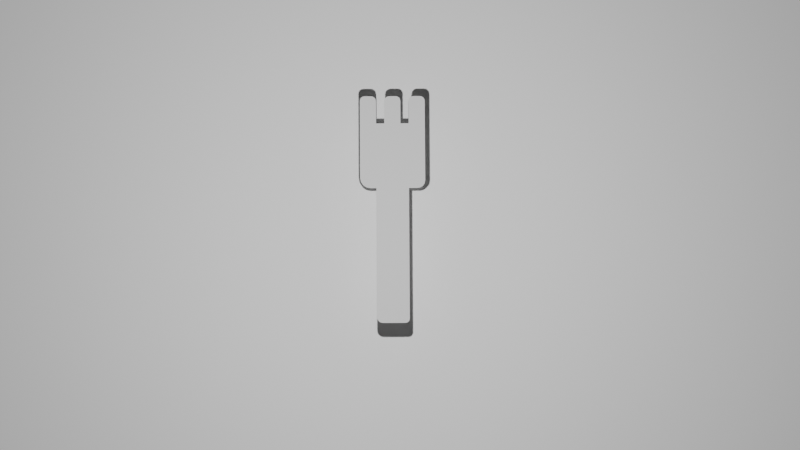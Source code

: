 # Source: spoon.blend  (saved by Blender 2.80.75; exported with 4.5.12 LTS)
import bpy
from mathutils import Matrix  # noqa: F401  (used for matrix-valued properties, if any)

bpy.ops.wm.read_factory_settings(use_empty=True)
scene = bpy.context.scene
scene.name = 'Scene'

# ---- collections
col_collection = bpy.data.collections.new('Collection'); scene.collection.children.link(col_collection)

# ---- materials (node trees are filled in below, after node groups)
mat_material = bpy.data.materials.new('Material')
mat_material.alpha_threshold = 0.0
mat_material.line_color = (0.0, 0.0, 0.0, 1.0)
mat_material_001 = bpy.data.materials.new('Material.001')

# ---- material node trees
mat_material.use_nodes = True; mat_material.node_tree.nodes.clear()
_N = mat_material.node_tree.nodes; _L = mat_material.node_tree.links
n0 = _N.new('ShaderNodeOutputMaterial'); n0.name = 'Material Output'; n0.location = (300, 300)
n1 = _N.new('ShaderNodeBsdfToon'); n1.name = 'Toon BSDF'; n1.location = (10, 300)
n1.inputs[0].default_value = (0.5382, 0.5382, 0.5382, 1.0)
_L.new(n1.outputs[0], n0.inputs[0])
n0.is_active_output = True
mat_material_001.use_nodes = True; mat_material_001.node_tree.nodes.clear()
_N = mat_material_001.node_tree.nodes; _L = mat_material_001.node_tree.links
n0 = _N.new('ShaderNodeOutputMaterial'); n0.name = 'Material Output'; n0.location = (300, 300)
n1 = _N.new('ShaderNodeBsdfToon'); n1.name = 'Toon BSDF'; n1.location = (10, 300)
_L.new(n1.outputs[0], n0.inputs[0])
n0.is_active_output = True

# ---- world
world_world = bpy.data.worlds.new('World'); scene.world = world_world
world_world.use_nodes = True; world_world.node_tree.nodes.clear()
_N = world_world.node_tree.nodes; _L = world_world.node_tree.links
n0 = _N.new('ShaderNodeOutputWorld'); n0.name = 'World Output'; n0.location = (300, 300)
n1 = _N.new('ShaderNodeBackground'); n1.name = 'Background'; n1.location = (10, 300)
n1.inputs[0].default_value = (0.05088, 0.05088, 0.05088, 1.0)
_L.new(n1.outputs[0], n0.inputs[0])
n0.is_active_output = True
world_world.color = (0.05088, 0.05088, 0.05088)
world_world.use_sun_shadow = False
world_world.sun_shadow_jitter_overblur = 0.0

# ---- cameras
cam_camera = bpy.data.cameras.new('Camera')
cam_camera.clip_end = 100.0
cam_camera.ortho_scale = 7.314

# ---- lights
light_light = bpy.data.lights.new('Light', 'POINT')
light_light.transmission_factor = 0.0
light_light.energy = 5000.0
light_light.shadow_soft_size = 0.1
light_light.shadow_maximum_resolution = 0.006
light_light.use_absolute_resolution = True

# ---- meshes
me_cube = bpy.data.meshes.new('Cube')
me_cube.from_pydata([(1.0, 1.0, 1.0), (1.0, -1.0, 1.0), (-1.0, 1.0, 1.0), (-1.0, -1.0, 1.0), (0.0, -1.0, 1.0), (1.0, 0.0, 1.0), (-1.0, 0.0, 1.0), (0.0, 1.0, 1.0), (0.5, -0.5, -1.0), (-0.5, -1.0, 1.0), (1.0, -0.5, 1.0), (-1.0, 0.5, 1.0), (0.5, 1.0, 1.0), (0.5, -1.0, 1.0), (1.0, 0.5, 1.0), (-1.0, -0.5, 1.0), (-0.5, 1.0, 1.0), (0.0, -0.5, 1.0), (0.0, 0.5, 1.0), (-0.5, -0.5, -1.0), (-0.5, 0.5, -1.0), (-0.5, 0.5, 1.0), (0.5, 0.5, 1.0), (0.5, -0.5, 1.0), (-0.5, -0.5, 1.0), (-0.75, -1.0, 1.0), (1.0, -0.75, 1.0), (-1.0, 0.75, 1.0), (0.75, 1.0, 1.0), (0.25, -1.0, 1.0), (1.0, 0.25, 1.0), (-1.0, -0.25, 1.0), (-0.25, 1.0, 1.0), (0.0, 0.25, 1.0), (0.5, 0.5, -1.0), (-0.25, -1.0, 1.0), (1.0, -0.25, 1.0), (-1.0, 0.25, 1.0), (0.25, 1.0, 1.0), (0.75, -1.0, 1.0), (1.0, 0.75, 1.0), (-1.0, -0.75, 1.0), (-0.75, 1.0, 1.0), (0.0, -0.25, 1.0), (-1.0, 0.5, -1.0), (-0.5, 0.25, 1.0), (-0.25, 0.5, 1.0), (-0.75, 0.5, 1.0), (0.5, 0.25, 1.0), (1.0, -0.5, -1.0), (0.75, 0.5, 1.0), (0.25, 0.5, 1.0), (1.0, 0.0, 1.844), (0.5, -0.25, 1.0), (0.75, -0.5, 1.0), (0.25, -0.5, 1.0), (-0.5, -0.25, 1.0), (-0.25, -0.5, 1.0), (-0.75, -0.5, 1.0), (-0.75, -0.25, 1.0), (-0.25, -0.25, 1.0), (0.25, -0.25, 1.0), (0.75, -0.25, 1.0), (0.0, -0.5, -1.0), (0.0, 0.5, -1.0), (0.75, 0.25, 1.0), (1.0, 0.5, -1.0), (-0.25, 0.25, 1.0), (-0.75, 0.25, 1.0), (0.25, 0.25, 1.0), (-1.0, 0.75, 1.844), (-0.75, -1.0, 1.0), (-1.0, -1.0, 1.0), (1.0, -0.75, 1.0), (1.0, -1.0, 1.0), (0.25, -1.0, 1.0), (0.0, -1.0, 1.0), (-0.25, -1.0, 1.0), (-0.5, -1.0, 1.0), (0.75, -1.0, 1.0), (0.5, -1.0, 1.0), (-1.0, -0.75, 1.0), (-1.0, -0.5, 1.0), (-1.0, -0.5, -1.0), (0.75, -0.5, 1.0), (1.0, -0.5, 1.0), (0.25, -0.5, 1.0), (0.5, -0.5, 1.0), (-0.25, -0.5, 1.0), (0.0, -0.5, 1.0), (-0.75, -0.5, 1.0), (-0.5, -0.5, 1.0), (1.0, 0.0, -1.0), (-1.0, 0.0, -1.0), (-1.0, 0.0, 1.844), (0.0, 0.0, 1.844), (0.75, 0.0, 1.844), (-0.25, 0.0, 1.844), (1.0, 0.75, 1.844), (0.0, 0.75, 1.844), (0.25, 0.0, 1.844), (0.5, 0.0, 1.844), (-0.75, 0.0, 1.844), (-0.5, 0.0, 1.844), (-0.5, 0.75, 1.844), (0.5, 0.75, 1.844), (0.25, 0.75, 1.844), (0.75, 0.75, 1.844), (-0.75, 0.75, 1.844), (-0.25, 0.75, 1.844), (1.0, -0.75, 1.844), (0.0, -0.75, 1.844), (-1.0, -0.75, 1.844), (0.5, -0.75, 1.844), (-0.5, -0.75, 1.844), (-0.25, -0.75, 1.844), (0.75, -0.75, 1.844), (0.25, -0.75, 1.844), (-0.75, -0.75, 1.844), (0.0, 0.0, -5.12), (1.0, 0.0, -5.12), (-1.0, 0.0, -5.12), (-0.5, 0.0, -5.12), (0.5, 0.0, -5.12), (1.0, 1.0, 1.695), (1.0, 0.8511, 1.844), (1.0, 0.9887, 1.752), (1.0, 0.9564, 1.8), (1.0, 0.9081, 1.833), (0.75, 1.0, 1.695), (0.75, 0.8511, 1.844), (0.75, 0.9887, 1.752), (0.75, 0.9564, 1.8), (0.75, 0.9081, 1.833), (-1.0, 0.8511, 1.844), (-1.0, 1.0, 1.695), (-1.0, 0.9081, 1.833), (-1.0, 0.9564, 1.8), (-1.0, 0.9887, 1.752), (-0.25, 1.0, 1.695), (-0.25, 0.8511, 1.844), (-0.25, 0.9887, 1.752), (-0.25, 0.9564, 1.8), (-0.25, 0.9081, 1.833), (0.0, 0.8511, 1.844), (0.0, 1.0, 1.695), (0.0, 0.9081, 1.833), (0.0, 0.9564, 1.8), (0.0, 0.9887, 1.752), (0.25, 1.0, 1.695), (0.25, 0.8511, 1.844), (0.25, 0.9887, 1.752), (0.25, 0.9564, 1.8), (0.25, 0.9081, 1.833), (0.5, 0.8511, 1.844), (0.5, 1.0, 1.695), (0.5, 0.9081, 1.833), (0.5, 0.9564, 1.8), (0.5, 0.9887, 1.752), (-0.75, 1.0, 1.695), (-0.75, 0.8511, 1.844), (-0.75, 0.9887, 1.752), (-0.75, 0.9564, 1.8), (-0.75, 0.9081, 1.833), (-0.5, 0.8511, 1.844), (-0.5, 1.0, 1.695), (-0.5, 0.9081, 1.833), (-0.5, 0.9564, 1.8), (-0.5, 0.9887, 1.752), (1.0, 0.6422, 1.844), (1.0, 0.5, 1.702), (1.0, 0.5878, 1.833), (1.0, 0.5417, 1.802), (1.0, 0.5108, 1.756), (0.0, 0.5, 1.702), (0.0, 0.6422, 1.844), (0.0, 0.5108, 1.756), (0.0, 0.5417, 1.802), (0.0, 0.5878, 1.833), (-0.5, 0.5, 1.702), (-0.5, 0.6422, 1.844), (-0.5, 0.5108, 1.756), (-0.5, 0.5417, 1.802), (-0.5, 0.5878, 1.833), (-0.25, 0.6422, 1.844), (-0.25, 0.5, 1.702), (-0.25, 0.5878, 1.833), (-0.25, 0.5417, 1.802), (-0.25, 0.5108, 1.756), (-0.75, 0.6422, 1.844), (-0.75, 0.5, 1.702), (-0.75, 0.5878, 1.833), (-0.75, 0.5417, 1.802), (-0.75, 0.5108, 1.756), (0.5, 0.5, 1.702), (0.5, 0.6422, 1.844), (0.5, 0.5108, 1.756), (0.5, 0.5417, 1.802), (0.5, 0.5878, 1.833), (0.75, 0.6422, 1.844), (0.75, 0.5, 1.702), (0.75, 0.5878, 1.833), (0.75, 0.5417, 1.802), (0.75, 0.5108, 1.756), (0.25, 0.6422, 1.844), (0.25, 0.5, 1.702), (0.25, 0.5878, 1.833), (0.25, 0.5417, 1.802), (0.25, 0.5108, 1.756), (-1.0, 0.5, 1.702), (-1.0, 0.6422, 1.844), (-1.0, 0.5108, 1.756), (-1.0, 0.5417, 1.802), (-1.0, 0.5878, 1.833), (1.0, 0.25, 1.702), (1.0, 0.1079, 1.844), (1.0, 0.2392, 1.756), (1.0, 0.2084, 1.802), (1.0, 0.1623, 1.833), (0.0, 0.1079, 1.844), (0.0, 0.25, 1.702), (0.0, 0.1623, 1.833), (0.0, 0.2084, 1.802), (0.0, 0.2392, 1.756), (-0.5, 0.25, 1.702), (-0.5, 0.1079, 1.844), (-0.5, 0.2392, 1.756), (-0.5, 0.2084, 1.802), (-0.5, 0.1623, 1.833), (0.5, 0.25, 1.702), (0.5, 0.1079, 1.844), (0.5, 0.2392, 1.756), (0.5, 0.2084, 1.802), (0.5, 0.1623, 1.833), (-1.0, 0.1079, 1.844), (-1.0, 0.25, 1.702), (-1.0, 0.1623, 1.833), (-1.0, 0.2084, 1.802), (-1.0, 0.2392, 1.756), (0.75, 0.25, 1.702), (0.75, 0.1079, 1.844), (0.75, 0.2392, 1.756), (0.75, 0.2084, 1.802), (0.75, 0.1623, 1.833), (-0.25, 0.25, 1.702), (-0.25, 0.1079, 1.844), (-0.25, 0.2392, 1.756), (-0.25, 0.2084, 1.802), (-0.25, 0.1623, 1.833), (-0.75, 0.25, 1.702), (-0.75, 0.1079, 1.844), (-0.75, 0.2392, 1.756), (-0.75, 0.2084, 1.802), (-0.75, 0.1623, 1.833), (0.25, 0.25, 1.702), (0.25, 0.1079, 1.844), (0.25, 0.2392, 1.756), (0.25, 0.2084, 1.802), (0.25, 0.1623, 1.833), (-1.0, -0.25, 1.691), (-1.0, -0.0971, 1.844), (-1.0, -0.2384, 1.749), (-1.0, -0.2052, 1.799), (-1.0, -0.1556, 1.832), (1.0, -0.0971, 1.844), (1.0, -0.25, 1.691), (1.0, -0.1556, 1.832), (1.0, -0.2052, 1.799), (1.0, -0.2384, 1.749), (0.0, -0.25, 1.691), (0.0, -0.0971, 1.844), (0.0, -0.2384, 1.749), (0.0, -0.2052, 1.799), (0.0, -0.1556, 1.832), (0.5, -0.25, 1.691), (0.5, -0.0971, 1.844), (0.5, -0.2384, 1.749), (0.5, -0.2052, 1.799), (0.5, -0.1556, 1.832), (-0.5, -0.25, 1.691), (-0.5, -0.0971, 1.844), (-0.5, -0.2384, 1.749), (-0.5, -0.2052, 1.799), (-0.5, -0.1556, 1.832), (-0.75, -0.0971, 1.844), (-0.75, -0.25, 1.691), (-0.75, -0.1556, 1.832), (-0.75, -0.2052, 1.799), (-0.75, -0.2384, 1.749), (-0.25, -0.0971, 1.844), (-0.25, -0.25, 1.691), (-0.25, -0.1556, 1.832), (-0.25, -0.2052, 1.799), (-0.25, -0.2384, 1.749), (0.25, -0.0971, 1.844), (0.25, -0.25, 1.691), (0.25, -0.1556, 1.832), (0.25, -0.2052, 1.799), (0.25, -0.2384, 1.749), (0.75, -0.0971, 1.844), (0.75, -0.25, 1.691), (0.75, -0.1556, 1.832), (0.75, -0.2052, 1.799), (0.75, -0.2384, 1.749), (-1.0, -0.6545, 1.844), (-1.0, -0.5, 1.689), (-1.0, -0.5954, 1.832), (-1.0, -0.5452, 1.799), (-1.0, -0.5118, 1.749), (0.75, -0.5, 1.689), (0.75, -0.6545, 1.844), (0.75, -0.5118, 1.749), (0.75, -0.5452, 1.799), (0.75, -0.5954, 1.832), (1.0, -0.5, 1.689), (1.0, -0.6545, 1.844), (1.0, -0.5118, 1.749), (1.0, -0.5452, 1.799), (1.0, -0.5954, 1.832), (0.25, -0.5, 1.689), (0.25, -0.6545, 1.844), (0.25, -0.5118, 1.749), (0.25, -0.5452, 1.799), (0.25, -0.5954, 1.832), (0.5, -0.6545, 1.844), (0.5, -0.5, 1.689), (0.5, -0.5954, 1.832), (0.5, -0.5452, 1.799), (0.5, -0.5118, 1.749), (-0.25, -0.5, 1.689), (-0.25, -0.6545, 1.844), (-0.25, -0.5118, 1.749), (-0.25, -0.5452, 1.799), (-0.25, -0.5954, 1.832), (0.0, -0.6545, 1.844), (0.0, -0.5, 1.689), (0.0, -0.5954, 1.832), (0.0, -0.5452, 1.799), (0.0, -0.5118, 1.749), (-0.75, -0.5, 1.689), (-0.75, -0.6545, 1.844), (-0.75, -0.5118, 1.749), (-0.75, -0.5452, 1.799), (-0.75, -0.5954, 1.832), (-0.5, -0.6545, 1.844), (-0.5, -0.5, 1.689), (-0.5, -0.5954, 1.832), (-0.5, -0.5452, 1.799), (-0.5, -0.5118, 1.749), (-0.75, -1.0, 1.707), (-0.75, -0.8629, 1.844), (-0.75, -0.9896, 1.759), (-0.75, -0.9599, 1.804), (-0.75, -0.9154, 1.833), (-1.0, -1.0, 1.707), (-1.0, -0.8629, 1.844), (-1.0, -0.9896, 1.759), (-1.0, -0.9599, 1.804), (-1.0, -0.9154, 1.833), (1.0, -0.8629, 1.844), (1.0, -1.0, 1.707), (1.0, -0.9154, 1.833), (1.0, -0.9599, 1.804), (1.0, -0.9896, 1.759), (0.25, -1.0, 1.707), (0.25, -0.8629, 1.844), (0.25, -0.9896, 1.759), (0.25, -0.9599, 1.804), (0.25, -0.9154, 1.833), (0.0, -0.8629, 1.844), (0.0, -1.0, 1.707), (0.0, -0.9154, 1.833), (0.0, -0.9599, 1.804), (0.0, -0.9896, 1.759), (-0.25, -1.0, 1.707), (-0.25, -0.8629, 1.844), (-0.25, -0.9896, 1.759), (-0.25, -0.9599, 1.804), (-0.25, -0.9154, 1.833), (-0.5, -0.8629, 1.844), (-0.5, -1.0, 1.707), (-0.5, -0.9154, 1.833), (-0.5, -0.9599, 1.804), (-0.5, -0.9896, 1.759), (0.75, -1.0, 1.707), (0.75, -0.8629, 1.844), (0.75, -0.9896, 1.759), (0.75, -0.9599, 1.804), (0.75, -0.9154, 1.833), (0.5, -0.8629, 1.844), (0.5, -1.0, 1.707), (0.5, -0.9154, 1.833), (0.5, -0.9599, 1.804), (0.5, -0.9896, 1.759), (1.0, 0.7623, -1.0), (1.0, 1.0, -0.7623), (1.0, 0.8533, -0.9819), (1.0, 0.9304, -0.9304), (1.0, 0.9819, -0.8533), (-1.0, 1.0, -0.7623), (-1.0, 0.7623, -1.0), (-1.0, 0.9819, -0.8533), (-1.0, 0.9304, -0.9304), (-1.0, 0.8533, -0.9819), (0.5, 1.0, -0.7623), (0.5, 0.7623, -1.0), (0.5, 0.9819, -0.8533), (0.5, 0.9304, -0.9304), (0.5, 0.8533, -0.9819), (-0.5, 1.0, -0.7623), (-0.5, 0.7623, -1.0), (-0.5, 0.9819, -0.8533), (-0.5, 0.9304, -0.9304), (-0.5, 0.8533, -0.9819), (0.0, 0.7623, -1.0), (0.0, 1.0, -0.7623), (0.0, 0.8533, -0.9819), (0.0, 0.9304, -0.9304), (0.0, 0.9819, -0.8533), (1.0, -1.0, -0.677), (1.0, -0.677, -1.0), (1.0, -0.9754, -0.8006), (1.0, -0.9054, -0.9054), (1.0, -0.8006, -0.9754), (-1.0, -0.677, -1.0), (-1.0, -1.0, -0.677), (-1.0, -0.8006, -0.9754), (-1.0, -0.9054, -0.9054), (-1.0, -0.9754, -0.8006), (-0.5, -1.0, -0.677), (-0.5, -0.677, -1.0), (-0.5, -0.9754, -0.8006), (-0.5, -0.9054, -0.9054), (-0.5, -0.8006, -0.9754), (0.5, -1.0, -0.677), (0.5, -0.677, -1.0), (0.5, -0.9754, -0.8006), (0.5, -0.9054, -0.9054), (0.5, -0.8006, -0.9754), (0.0, -1.0, -0.677), (0.0, -0.677, -1.0), (0.0, -0.9754, -0.8006), (0.0, -0.9054, -0.9054), (0.0, -0.8006, -0.9754), (0.0, 0.3684, -5.12), (0.0, 0.5, -4.989), (0.0, 0.4188, -5.11), (0.0, 0.4615, -5.082), (0.0, 0.49, -5.039), (-1.0, 0.5, -4.989), (-1.0, 0.3684, -5.12), (-1.0, 0.49, -5.039), (-1.0, 0.4615, -5.082), (-1.0, 0.4188, -5.11), (1.0, 0.3684, -5.12), (1.0, 0.5, -4.989), (1.0, 0.4188, -5.11), (1.0, 0.4615, -5.082), (1.0, 0.49, -5.039), (0.5, 0.5, -4.989), (0.5, 0.3684, -5.12), (0.5, 0.49, -5.039), (0.5, 0.4615, -5.082), (0.5, 0.4188, -5.11), (-0.5, 0.5, -4.989), (-0.5, 0.3684, -5.12), (-0.5, 0.49, -5.039), (-0.5, 0.4615, -5.082), (-0.5, 0.4188, -5.11), (1.0, -0.5, -4.935), (1.0, -0.3143, -5.12), (1.0, -0.4859, -5.006), (1.0, -0.4456, -5.066), (1.0, -0.3853, -5.106), (-1.0, -0.3143, -5.12), (-1.0, -0.5, -4.935), (-1.0, -0.3853, -5.106), (-1.0, -0.4456, -5.066), (-1.0, -0.4859, -5.006), (0.0, -0.3143, -5.12), (0.0, -0.5, -4.935), (0.0, -0.3853, -5.106), (0.0, -0.4456, -5.066), (0.0, -0.4859, -5.006), (-0.5, -0.3143, -5.12), (-0.5, -0.5, -4.935), (-0.5, -0.3853, -5.106), (-0.5, -0.4456, -5.066), (-0.5, -0.4859, -5.006), (0.5, -0.3143, -5.12), (0.5, -0.5, -4.935), (0.5, -0.3853, -5.106), (0.5, -0.4456, -5.066), (0.5, -0.4859, -5.006)], [], [(15, 41, 81, 82), (8, 49, 420, 435), (414, 405, 34, 64), (83, 19, 430, 424), (405, 394, 66, 34), (419, 1, 39, 13, 29, 4, 35, 9, 25, 3, 425, 429, 439, 434), (25, 9, 78, 71), (86, 89, 335, 319), (52, 96, 299, 264), (81, 72, 354, 356, 357, 358, 355, 112), (106, 99, 175, 204), (245, 225, 103, 97), (344, 340, 118, 114), (330, 344, 114, 115), (24, 58, 90, 91), (62, 53, 23, 54), (61, 43, 17, 55), (13, 39, 79, 80), (60, 56, 24, 57), (59, 31, 15, 58), (56, 59, 58, 24), (225, 250, 102, 103), (320, 334, 111, 117), (43, 60, 57, 17), (255, 219, 95, 100), (310, 324, 113, 116), (17, 57, 88, 89), (55, 17, 89, 86), (35, 4, 76, 77), (53, 61, 55, 23), (38, 7, 145, 149), (101, 100, 294, 275), (36, 62, 54, 10), (36, 5, 52, 264, 266, 267, 268, 265), (340, 304, 112, 118), (54, 23, 87, 84), (29, 13, 80, 75), (1, 26, 73, 74), (164, 160, 108, 104), (99, 109, 184, 175), (116, 113, 389, 385), (105, 106, 204, 195), (115, 114, 379, 375), (98, 107, 199, 169), (130, 154, 105, 107), (14, 50, 65, 30), (50, 22, 48, 65), (95, 97, 289, 270), (96, 101, 275, 299), (113, 117, 365, 389), (154, 150, 106, 105), (108, 70, 210, 189), (110, 116, 385, 359), (18, 46, 67, 33), (46, 21, 45, 67), (104, 108, 189, 180), (21, 47, 68, 45), (47, 11, 37, 68), (114, 118, 350, 379), (22, 51, 69, 48), (51, 18, 33, 69), (41, 3, 72, 81), (23, 55, 86, 87), (3, 25, 71, 72), (58, 15, 82, 90), (9, 35, 77, 78), (10, 54, 84, 85), (82, 81, 112, 304, 306, 307, 308, 305), (89, 88, 329, 335), (230, 255, 100, 101), (69, 33, 220, 254), (87, 86, 319, 325), (103, 102, 284, 280), (85, 84, 309, 314), (100, 95, 270, 294), (140, 164, 104, 109), (160, 134, 70, 108), (102, 94, 260, 284), (79, 74, 360, 384), (215, 240, 96, 52), (107, 105, 195, 199), (74, 73, 110, 359, 361, 362, 363, 360), (125, 130, 107, 98), (57, 24, 91, 88), (26, 10, 85, 73), (4, 29, 75, 76), (39, 1, 74, 79), (219, 245, 97, 95), (68, 37, 235, 249), (48, 69, 254, 229), (21, 46, 185, 179), (51, 22, 194, 205), (65, 48, 229, 239), (22, 50, 200, 194), (47, 21, 179, 190), (62, 36, 265, 300), (61, 53, 274, 295), (56, 60, 290, 279), (59, 56, 279, 285), (43, 61, 295, 269), (60, 43, 269, 290), (53, 62, 300, 274), (27, 11, 209, 211, 212, 213, 210, 70), (16, 42, 159, 165), (12, 38, 149, 155), (18, 51, 205, 174), (28, 12, 155, 129), (2, 27, 70, 134, 136, 137, 138, 135), (30, 65, 239, 214), (11, 47, 190, 209), (7, 32, 139, 145), (46, 18, 174, 185), (32, 16, 165, 139), (144, 140, 109, 99), (67, 45, 224, 244), (45, 68, 249, 224), (37, 6, 94, 234, 236, 237, 238, 235), (71, 78, 380, 349), (77, 76, 370, 374), (80, 79, 384, 390), (78, 77, 374, 380), (91, 90, 339, 345), (334, 330, 115, 111), (75, 80, 390, 364), (73, 85, 314, 316, 317, 318, 315, 110), (315, 310, 116, 110), (117, 111, 369, 365), (88, 91, 345, 329), (324, 320, 117, 113), (118, 112, 355, 350), (84, 87, 325, 309), (109, 104, 180, 184), (42, 2, 135, 159), (250, 234, 94, 102), (76, 75, 364, 370), (40, 0, 124, 126, 127, 128, 125, 98), (150, 144, 99, 106), (240, 230, 101, 96), (97, 103, 280, 289), (111, 115, 375, 369), (14, 40, 98, 169, 171, 172, 173, 170), (33, 67, 244, 220), (6, 31, 259, 261, 262, 263, 260, 94), (63, 8, 435, 440), (83, 93, 121, 474, 476, 477, 478, 475), (460, 454, 120, 123), (119, 123, 489, 479), (410, 414, 64, 20), (400, 410, 20, 44), (63, 19, 485, 480), (19, 63, 440, 430), (424, 426, 427, 428, 425, 3, 41, 15, 31, 6, 37, 11, 27, 2, 399, 401, 402, 403, 400, 44, 93, 83), (93, 44, 449, 451, 452, 453, 450, 121), (8, 63, 480, 490), (123, 120, 470, 489), (66, 92, 120, 454, 456, 457, 458, 455), (444, 460, 123, 119), (20, 64, 445, 464), (44, 20, 464, 449), (19, 83, 475, 485), (122, 119, 479, 484), (49, 8, 490, 469), (450, 465, 122, 121), (121, 122, 484, 474), (465, 444, 119, 122), (34, 66, 455, 459), (130, 125, 128, 133), (133, 128, 127, 132), (132, 127, 126, 131), (131, 126, 124, 129), (140, 144, 146, 143), (143, 146, 147, 142), (142, 147, 148, 141), (141, 148, 145, 139), (150, 154, 156, 153), (153, 156, 157, 152), (152, 157, 158, 151), (151, 158, 155, 149), (160, 164, 166, 163), (163, 166, 167, 162), (162, 167, 168, 161), (161, 168, 165, 159), (154, 130, 133, 156), (156, 133, 132, 157), (157, 132, 131, 158), (158, 131, 129, 155), (164, 140, 143, 166), (166, 143, 142, 167), (167, 142, 141, 168), (168, 141, 139, 165), (144, 150, 153, 146), (146, 153, 152, 147), (147, 152, 151, 148), (148, 151, 149, 145), (134, 160, 163, 136), (136, 163, 162, 137), (137, 162, 161, 138), (138, 161, 159, 135), (0, 28, 129, 124), (185, 174, 176, 188), (188, 176, 177, 187), (187, 177, 178, 186), (186, 178, 175, 184), (190, 179, 181, 193), (193, 181, 182, 192), (192, 182, 183, 191), (191, 183, 180, 189), (200, 170, 173, 203), (203, 173, 172, 202), (202, 172, 171, 201), (201, 171, 169, 199), (205, 194, 196, 208), (208, 196, 197, 207), (207, 197, 198, 206), (206, 198, 195, 204), (179, 185, 188, 181), (181, 188, 187, 182), (182, 187, 186, 183), (183, 186, 184, 180), (209, 190, 193, 211), (211, 193, 192, 212), (212, 192, 191, 213), (213, 191, 189, 210), (194, 200, 203, 196), (196, 203, 202, 197), (197, 202, 201, 198), (198, 201, 199, 195), (174, 205, 208, 176), (176, 208, 207, 177), (177, 207, 206, 178), (178, 206, 204, 175), (50, 14, 170, 200), (240, 215, 218, 243), (243, 218, 217, 242), (242, 217, 216, 241), (241, 216, 214, 239), (230, 240, 243, 233), (233, 243, 242, 232), (232, 242, 241, 231), (231, 241, 239, 229), (245, 219, 221, 248), (248, 221, 222, 247), (247, 222, 223, 246), (246, 223, 220, 244), (225, 245, 248, 228), (228, 248, 247, 227), (227, 247, 246, 226), (226, 246, 244, 224), (250, 225, 228, 253), (253, 228, 227, 252), (252, 227, 226, 251), (251, 226, 224, 249), (234, 250, 253, 236), (236, 253, 252, 237), (237, 252, 251, 238), (238, 251, 249, 235), (255, 230, 233, 258), (258, 233, 232, 257), (257, 232, 231, 256), (256, 231, 229, 254), (219, 255, 258, 221), (221, 258, 257, 222), (222, 257, 256, 223), (223, 256, 254, 220), (5, 30, 214, 216, 217, 218, 215, 52), (285, 279, 281, 288), (288, 281, 282, 287), (287, 282, 283, 286), (286, 283, 280, 284), (259, 285, 288, 261), (261, 288, 287, 262), (262, 287, 286, 263), (263, 286, 284, 260), (290, 269, 271, 293), (293, 271, 272, 292), (292, 272, 273, 291), (291, 273, 270, 289), (279, 290, 293, 281), (281, 293, 292, 282), (282, 292, 291, 283), (283, 291, 289, 280), (295, 274, 276, 298), (298, 276, 277, 297), (297, 277, 278, 296), (296, 278, 275, 294), (269, 295, 298, 271), (271, 298, 297, 272), (272, 297, 296, 273), (273, 296, 294, 270), (300, 265, 268, 303), (303, 268, 267, 302), (302, 267, 266, 301), (301, 266, 264, 299), (274, 300, 303, 276), (276, 303, 302, 277), (277, 302, 301, 278), (278, 301, 299, 275), (31, 59, 285, 259), (310, 315, 318, 313), (313, 318, 317, 312), (312, 317, 316, 311), (311, 316, 314, 309), (320, 324, 326, 323), (323, 326, 327, 322), (322, 327, 328, 321), (321, 328, 325, 319), (330, 334, 336, 333), (333, 336, 337, 332), (332, 337, 338, 331), (331, 338, 335, 329), (340, 344, 346, 343), (343, 346, 347, 342), (342, 347, 348, 341), (341, 348, 345, 339), (324, 310, 313, 326), (326, 313, 312, 327), (327, 312, 311, 328), (328, 311, 309, 325), (334, 320, 323, 336), (336, 323, 322, 337), (337, 322, 321, 338), (338, 321, 319, 335), (344, 330, 333, 346), (346, 333, 332, 347), (347, 332, 331, 348), (348, 331, 329, 345), (304, 340, 343, 306), (306, 343, 342, 307), (307, 342, 341, 308), (308, 341, 339, 305), (90, 82, 305, 339), (350, 355, 358, 353), (353, 358, 357, 352), (352, 357, 356, 351), (351, 356, 354, 349), (365, 369, 371, 368), (368, 371, 372, 367), (367, 372, 373, 366), (366, 373, 370, 364), (375, 379, 381, 378), (378, 381, 382, 377), (377, 382, 383, 376), (376, 383, 380, 374), (385, 389, 391, 388), (388, 391, 392, 387), (387, 392, 393, 386), (386, 393, 390, 384), (379, 350, 353, 381), (381, 353, 352, 382), (382, 352, 351, 383), (383, 351, 349, 380), (389, 365, 368, 391), (391, 368, 367, 392), (392, 367, 366, 393), (393, 366, 364, 390), (369, 375, 378, 371), (371, 378, 377, 372), (372, 377, 376, 373), (373, 376, 374, 370), (359, 385, 388, 361), (361, 388, 387, 362), (362, 387, 386, 363), (363, 386, 384, 360), (72, 71, 349, 354), (410, 400, 403, 413), (413, 403, 402, 412), (412, 402, 401, 411), (411, 401, 399, 409), (405, 414, 416, 408), (408, 416, 417, 407), (407, 417, 418, 406), (406, 418, 415, 404), (414, 410, 413, 416), (416, 413, 412, 417), (417, 412, 411, 418), (418, 411, 409, 415), (394, 405, 408, 396), (396, 408, 407, 397), (397, 407, 406, 398), (398, 406, 404, 395), (399, 2, 42, 16, 32, 7, 38, 12, 28, 0, 395, 404, 415, 409), (435, 420, 423, 438), (438, 423, 422, 437), (437, 422, 421, 436), (436, 421, 419, 434), (430, 440, 443, 433), (433, 443, 442, 432), (432, 442, 441, 431), (431, 441, 439, 429), (440, 435, 438, 443), (443, 438, 437, 442), (442, 437, 436, 441), (441, 436, 434, 439), (424, 430, 433, 426), (426, 433, 432, 427), (427, 432, 431, 428), (428, 431, 429, 425), (394, 396, 397, 398, 395, 0, 40, 14, 30, 5, 36, 10, 26, 1, 419, 421, 422, 423, 420, 49, 92, 66), (460, 444, 446, 463), (463, 446, 447, 462), (462, 447, 448, 461), (461, 448, 445, 459), (454, 460, 463, 456), (456, 463, 462, 457), (457, 462, 461, 458), (458, 461, 459, 455), (465, 450, 453, 468), (468, 453, 452, 467), (467, 452, 451, 466), (466, 451, 449, 464), (444, 465, 468, 446), (446, 468, 467, 447), (447, 467, 466, 448), (448, 466, 464, 445), (64, 34, 459, 445), (485, 475, 478, 488), (488, 478, 477, 487), (487, 477, 476, 486), (486, 476, 474, 484), (480, 485, 488, 483), (483, 488, 487, 482), (482, 487, 486, 481), (481, 486, 484, 479), (490, 480, 483, 493), (493, 483, 482, 492), (492, 482, 481, 491), (491, 481, 479, 489), (469, 490, 493, 471), (471, 493, 492, 472), (472, 492, 491, 473), (473, 491, 489, 470), (92, 49, 469, 471, 472, 473, 470, 120)])
_uv = me_cube.uv_layers.new(name='UVMap')
_uv.uv.foreach_set('vector', [0.625, 0.5625, 0.625, 0.5312, 0.625, 0.5312, 0.625, 0.5625, 0.5625, 0.9375, 0.625, 0.9375, 0.625, 0.9596, 0.5625, 0.9596, 0.5, 0.7797, 0.5625, 0.7797, 0.5625, 0.8125, 0.5, 0.8125, 0.375, 0.9375, 0.4375, 0.9375, 0.4375, 0.9596, 0.375, 0.9596, 0.5625, 0.7797, 0.625, 0.7797, 0.625, 0.8125, 0.5625, 0.8125, 0.4154, 0.25, 0.625, 0.25, 0.625, 0.2812, 0.625, 0.3125, 0.625, 0.3438, 0.625, 0.375, 0.625, 0.4062, 0.625, 0.4375, 0.625, 0.4688, 0.625, 0.5, 0.4154, 0.5, 0.4154, 0.4375, 0.4154, 0.375, 0.4154, 0.3125, 0.625, 0.4688, 0.625, 0.4375, 0.625, 0.4375, 0.625, 0.4688, 0.4688, 0.1875, 0.5, 0.1875, 0.5, 0.1875, 0.4688, 0.1875, 0.375, 0.125, 0.4062, 0.125, 0.4062, 0.1371, 0.375, 0.1371, 0.625, 0.5312, 0.625, 0.5, 0.625, 0.5, 0.625, 0.5013, 0.625, 0.505, 0.625, 0.5106, 0.625, 0.5171, 0.625, 0.5312, 0.4688, 0.03125, 0.5, 0.03125, 0.5, 0.04472, 0.4688, 0.04472, 0.5312, 0.1115, 0.5625, 0.1115, 0.5625, 0.125, 0.5312, 0.125, 0.5625, 0.2068, 0.5938, 0.2068, 0.5938, 0.2188, 0.5625, 0.2188, 0.5312, 0.2068, 0.5625, 0.2068, 0.5625, 0.2188, 0.5312, 0.2188, 0.5625, 0.1875, 0.5938, 0.1875, 0.5938, 0.1875, 0.5625, 0.1875, 0.4062, 0.1562, 0.4375, 0.1562, 0.4375, 0.1875, 0.4062, 0.1875, 0.4688, 0.1562, 0.5, 0.1562, 0.5, 0.1875, 0.4688, 0.1875, 0.625, 0.3125, 0.625, 0.2812, 0.625, 0.2812, 0.625, 0.3125, 0.5312, 0.1562, 0.5625, 0.1562, 0.5625, 0.1875, 0.5312, 0.1875, 0.5938, 0.1562, 0.625, 0.1562, 0.625, 0.1875, 0.5938, 0.1875, 0.5625, 0.1562, 0.5938, 0.1562, 0.5938, 0.1875, 0.5625, 0.1875, 0.5625, 0.1115, 0.5938, 0.1115, 0.5938, 0.125, 0.5625, 0.125, 0.4688, 0.2068, 0.5, 0.2068, 0.5, 0.2188, 0.4688, 0.2188, 0.5, 0.1562, 0.5312, 0.1562, 0.5312, 0.1875, 0.5, 0.1875, 0.4688, 0.1115, 0.5, 0.1115, 0.5, 0.125, 0.4688, 0.125, 0.4062, 0.2068, 0.4375, 0.2068, 0.4375, 0.2188, 0.4062, 0.2188, 0.5, 0.1875, 0.5312, 0.1875, 0.5312, 0.1875, 0.5, 0.1875, 0.4688, 0.1875, 0.5, 0.1875, 0.5, 0.1875, 0.4688, 0.1875, 0.625, 0.4062, 0.625, 0.375, 0.625, 0.375, 0.625, 0.4062, 0.4375, 0.1562, 0.4688, 0.1562, 0.4688, 0.1875, 0.4375, 0.1875, 0.875, 0.6562, 0.875, 0.625, 0.875, 0.625, 0.875, 0.6562, 0.4375, 0.125, 0.4688, 0.125, 0.4688, 0.1371, 0.4375, 0.1371, 0.375, 0.1562, 0.4062, 0.1562, 0.4062, 0.1875, 0.375, 0.1875, 0.375, 0.6562, 0.375, 0.625, 0.375, 0.625, 0.375, 0.6371, 0.375, 0.3111, 0.375, 0.3211, 0.375, 0.3224, 0.375, 0.6562, 0.5938, 0.2068, 0.625, 0.2068, 0.625, 0.2188, 0.5938, 0.2188, 0.4062, 0.1875, 0.4375, 0.1875, 0.4375, 0.1875, 0.4062, 0.1875, 0.625, 0.3438, 0.625, 0.3125, 0.625, 0.3125, 0.625, 0.3438, 0.375, 0.75, 0.375, 0.7188, 0.375, 0.7188, 0.375, 0.75, 0.5625, 0.01861, 0.5938, 0.01861, 0.5938, 0.03125, 0.5625, 0.03125, 0.5, 0.03125, 0.5312, 0.03125, 0.5312, 0.04472, 0.5, 0.04472, 0.4062, 0.2188, 0.4375, 0.2188, 0.4375, 0.2329, 0.4062, 0.2329, 0.4375, 0.03125, 0.4688, 0.03125, 0.4688, 0.04472, 0.4375, 0.04472, 0.5312, 0.2188, 0.5625, 0.2188, 0.5625, 0.2329, 0.5312, 0.2329, 0.375, 0.03125, 0.4062, 0.03125, 0.4062, 0.04472, 0.375, 0.04472, 0.4062, 0.01861, 0.4375, 0.01861, 0.4375, 0.03125, 0.4062, 0.03125, 0.375, 0.0625, 0.4062, 0.0625, 0.4062, 0.09375, 0.375, 0.09375, 0.4062, 0.0625, 0.4375, 0.0625, 0.4375, 0.09375, 0.4062, 0.09375, 0.5, 0.125, 0.5312, 0.125, 0.5312, 0.1371, 0.5, 0.1371, 0.4062, 0.125, 0.4375, 0.125, 0.4375, 0.1371, 0.4062, 0.1371, 0.4375, 0.2188, 0.4688, 0.2188, 0.4688, 0.2329, 0.4375, 0.2329, 0.4375, 0.01861, 0.4688, 0.01861, 0.4688, 0.03125, 0.4375, 0.03125, 0.5938, 0.03125, 0.625, 0.03125, 0.625, 0.04472, 0.5938, 0.04472, 0.375, 0.2188, 0.4062, 0.2188, 0.4062, 0.2329, 0.375, 0.2329, 0.5, 0.0625, 0.5312, 0.0625, 0.5312, 0.09375, 0.5, 0.09375, 0.5312, 0.0625, 0.5625, 0.0625, 0.5625, 0.09375, 0.5312, 0.09375, 0.5625, 0.03125, 0.5938, 0.03125, 0.5938, 0.04472, 0.5625, 0.04472, 0.5625, 0.0625, 0.5938, 0.0625, 0.5938, 0.09375, 0.5625, 0.09375, 0.5938, 0.0625, 0.625, 0.0625, 0.625, 0.09375, 0.5938, 0.09375, 0.5625, 0.2188, 0.5938, 0.2188, 0.5938, 0.2329, 0.5625, 0.2329, 0.4375, 0.0625, 0.4688, 0.0625, 0.4688, 0.09375, 0.4375, 0.09375, 0.4688, 0.0625, 0.5, 0.0625, 0.5, 0.09375, 0.4688, 0.09375, 0.625, 0.5312, 0.625, 0.5, 0.625, 0.5, 0.625, 0.5312, 0.4375, 0.1875, 0.4688, 0.1875, 0.4688, 0.1875, 0.4375, 0.1875, 0.625, 0.5, 0.625, 0.4688, 0.625, 0.4688, 0.625, 0.5, 0.5938, 0.1875, 0.625, 0.1875, 0.625, 0.1875, 0.5938, 0.1875, 0.625, 0.4375, 0.625, 0.4062, 0.625, 0.4062, 0.625, 0.4375, 0.375, 0.1875, 0.4062, 0.1875, 0.4062, 0.1875, 0.375, 0.1875, 0.625, 0.5625, 0.625, 0.5312, 0.625, 0.5312, 0.625, 0.5432, 0.625, 0.3165, 0.625, 0.3106, 0.625, 0.312, 0.625, 0.5625, 0.5, 0.1875, 0.5312, 0.1875, 0.5312, 0.1875, 0.5, 0.1875, 0.4375, 0.1115, 0.4688, 0.1115, 0.4688, 0.125, 0.4375, 0.125, 0.4688, 0.09375, 0.5, 0.09375, 0.5, 0.09375, 0.4688, 0.09375, 0.4375, 0.1875, 0.4688, 0.1875, 0.4688, 0.1875, 0.4375, 0.1875, 0.5625, 0.125, 0.5938, 0.125, 0.5938, 0.1371, 0.5625, 0.1371, 0.375, 0.1875, 0.4062, 0.1875, 0.4062, 0.1875, 0.375, 0.1875, 0.4688, 0.125, 0.5, 0.125, 0.5, 0.1371, 0.4688, 0.1371, 0.5312, 0.01861, 0.5625, 0.01861, 0.5625, 0.03125, 0.5312, 0.03125, 0.5938, 0.01861, 0.625, 0.01861, 0.625, 0.03125, 0.5938, 0.03125, 0.5938, 0.125, 0.625, 0.125, 0.625, 0.1371, 0.5938, 0.1371, 0.625, 0.2812, 0.625, 0.25, 0.625, 0.25, 0.625, 0.2812, 0.375, 0.1115, 0.4062, 0.1115, 0.4062, 0.125, 0.375, 0.125, 0.4062, 0.03125, 0.4375, 0.03125, 0.4375, 0.04472, 0.4062, 0.04472, 0.375, 0.75, 0.375, 0.7188, 0.375, 0.7188, 0.375, 0.7329, 0.375, 0.7394, 0.375, 0.745, 0.375, 0.7487, 0.375, 0.75, 0.375, 0.01861, 0.4062, 0.01861, 0.4062, 0.03125, 0.375, 0.03125, 0.5312, 0.1875, 0.5625, 0.1875, 0.5625, 0.1875, 0.5312, 0.1875, 0.375, 0.7188, 0.375, 0.6875, 0.375, 0.6875, 0.375, 0.7188, 0.625, 0.375, 0.625, 0.3438, 0.625, 0.3438, 0.625, 0.375, 0.625, 0.2812, 0.625, 0.25, 0.625, 0.25, 0.625, 0.2812, 0.5, 0.1115, 0.5312, 0.1115, 0.5312, 0.125, 0.5, 0.125, 0.5938, 0.09375, 0.625, 0.09375, 0.625, 0.09375, 0.5938, 0.09375, 0.4375, 0.09375, 0.4688, 0.09375, 0.4688, 0.09375, 0.4375, 0.09375, 0.5625, 0.0625, 0.5312, 0.0625, 0.5312, 0.0625, 0.5625, 0.0625, 0.4688, 0.0625, 0.4375, 0.0625, 0.4375, 0.0625, 0.4688, 0.0625, 0.4062, 0.09375, 0.4375, 0.09375, 0.4375, 0.09375, 0.4062, 0.09375, 0.4375, 0.0625, 0.4062, 0.0625, 0.4062, 0.0625, 0.4375, 0.0625, 0.5938, 0.0625, 0.5625, 0.0625, 0.5625, 0.0625, 0.5938, 0.0625, 0.4062, 0.1562, 0.375, 0.1562, 0.375, 0.1562, 0.4062, 0.1562, 0.4688, 0.1562, 0.4375, 0.1562, 0.4375, 0.1562, 0.4688, 0.1562, 0.5625, 0.1562, 0.5312, 0.1562, 0.5312, 0.1562, 0.5625, 0.1562, 0.5938, 0.1562, 0.5625, 0.1562, 0.5625, 0.1562, 0.5938, 0.1562, 0.5, 0.1562, 0.4688, 0.1562, 0.4688, 0.1562, 0.5, 0.1562, 0.5312, 0.1562, 0.5, 0.1562, 0.5, 0.1562, 0.5312, 0.1562, 0.4375, 0.1562, 0.4062, 0.1562, 0.4062, 0.1562, 0.4375, 0.1562, 0.625, 0.7188, 0.625, 0.6875, 0.625, 0.6875, 0.625, 0.2713, 0.625, 0.2726, 0.625, 0.2672, 0.625, 0.7053, 0.625, 0.7188, 0.875, 0.5625, 0.875, 0.5312, 0.875, 0.5312, 0.875, 0.5625, 0.875, 0.6875, 0.875, 0.6562, 0.875, 0.6562, 0.875, 0.6875, 0.5, 0.0625, 0.4688, 0.0625, 0.4688, 0.0625, 0.5, 0.0625, 0.875, 0.7188, 0.875, 0.6875, 0.875, 0.6875, 0.875, 0.7188, 0.625, 0.75, 0.625, 0.7188, 0.625, 0.7188, 0.625, 0.7314, 0.625, 0.7385, 0.625, 0.7445, 0.625, 0.7486, 0.625, 0.75, 0.375, 0.09375, 0.4062, 0.09375, 0.4062, 0.09375, 0.375, 0.09375, 0.625, 0.0625, 0.5938, 0.0625, 0.5938, 0.0625, 0.625, 0.0625, 0.875, 0.625, 0.875, 0.5938, 0.875, 0.5938, 0.875, 0.625, 0.5312, 0.0625, 0.5, 0.0625, 0.5, 0.0625, 0.5312, 0.0625, 0.875, 0.5938, 0.875, 0.5625, 0.875, 0.5625, 0.875, 0.5938, 0.5, 0.01861, 0.5312, 0.01861, 0.5312, 0.03125, 0.5, 0.03125, 0.5312, 0.09375, 0.5625, 0.09375, 0.5625, 0.09375, 0.5312, 0.09375, 0.5625, 0.09375, 0.5938, 0.09375, 0.5938, 0.09375, 0.5625, 0.09375, 0.625, 0.6562, 0.625, 0.625, 0.625, 0.625, 0.625, 0.6385, 0.625, 0.2849, 0.625, 0.2795, 0.625, 0.2808, 0.625, 0.6562, 0.625, 0.4688, 0.625, 0.4375, 0.625, 0.4375, 0.625, 0.4688, 0.625, 0.4062, 0.625, 0.375, 0.625, 0.375, 0.625, 0.4062, 0.625, 0.3125, 0.625, 0.2812, 0.625, 0.2812, 0.625, 0.3125, 0.625, 0.4375, 0.625, 0.4062, 0.625, 0.4062, 0.625, 0.4375, 0.5625, 0.1875, 0.5938, 0.1875, 0.5938, 0.1875, 0.5625, 0.1875, 0.5, 0.2068, 0.5312, 0.2068, 0.5312, 0.2188, 0.5, 0.2188, 0.625, 0.3438, 0.625, 0.3125, 0.625, 0.3125, 0.625, 0.3438, 0.375, 0.7188, 0.375, 0.6875, 0.375, 0.6875, 0.375, 0.3547, 0.375, 0.3561, 0.375, 0.3661, 0.375, 0.7068, 0.375, 0.7188, 0.375, 0.2068, 0.4062, 0.2068, 0.4062, 0.2188, 0.375, 0.2188, 0.4688, 0.2188, 0.5, 0.2188, 0.5, 0.2329, 0.4688, 0.2329, 0.5312, 0.1875, 0.5625, 0.1875, 0.5625, 0.1875, 0.5312, 0.1875, 0.4375, 0.2068, 0.4688, 0.2068, 0.4688, 0.2188, 0.4375, 0.2188, 0.5938, 0.2188, 0.625, 0.2188, 0.625, 0.2329, 0.5938, 0.2329, 0.4062, 0.1875, 0.4375, 0.1875, 0.4375, 0.1875, 0.4062, 0.1875, 0.5312, 0.03125, 0.5625, 0.03125, 0.5625, 0.04472, 0.5312, 0.04472, 0.875, 0.5312, 0.875, 0.5, 0.875, 0.5, 0.875, 0.5312, 0.5938, 0.1115, 0.625, 0.1115, 0.625, 0.125, 0.5938, 0.125, 0.625, 0.375, 0.625, 0.3438, 0.625, 0.3438, 0.625, 0.375, 0.375, 0.5312, 0.375, 0.5, 0.375, 0.5, 0.375, 0.5014, 0.375, 0.5055, 0.375, 0.5115, 0.375, 0.5186, 0.375, 0.5312, 0.4688, 0.01861, 0.5, 0.01861, 0.5, 0.03125, 0.4688, 0.03125, 0.4062, 0.1115, 0.4375, 0.1115, 0.4375, 0.125, 0.4062, 0.125, 0.5312, 0.125, 0.5625, 0.125, 0.5625, 0.1371, 0.5312, 0.1371, 0.5, 0.2188, 0.5312, 0.2188, 0.5312, 0.2329, 0.5, 0.2329, 0.375, 0.5625, 0.375, 0.5312, 0.375, 0.5312, 0.375, 0.5447, 0.375, 0.2182, 0.375, 0.2274, 0.375, 0.2287, 0.375, 0.5625, 0.5, 0.09375, 0.5312, 0.09375, 0.5312, 0.09375, 0.5, 0.09375, 0.625, 0.625, 0.625, 0.5938, 0.625, 0.5938, 0.625, 0.3026, 0.625, 0.3039, 0.625, 0.2982, 0.625, 0.6129, 0.625, 0.625, 0.5, 0.9375, 0.5625, 0.9375, 0.5625, 0.9596, 0.5, 0.9596, 0.375, 0.5625, 0.375, 0.625, 0.375, 0.625, 0.375, 0.5857, 0.375, 0.8077, 0.375, 0.8148, 0.375, 0.8131, 0.375, 0.5625, 0.5625, 0.8289, 0.625, 0.8289, 0.625, 0.875, 0.5625, 0.875, 0.5, 0.875, 0.5625, 0.875, 0.5625, 0.9143, 0.5, 0.9143, 0.4375, 0.7797, 0.5, 0.7797, 0.5, 0.8125, 0.4375, 0.8125, 0.375, 0.7797, 0.4375, 0.7797, 0.4375, 0.8125, 0.375, 0.8125, 0.5, 0.9375, 0.4375, 0.9375, 0.4375, 0.9375, 0.5, 0.9375, 0.4375, 0.9375, 0.5, 0.9375, 0.5, 0.9596, 0.4375, 0.9596, 0.375, 0.5404, 0.3781, 0.5249, 0.3868, 0.5118, 0.3999, 0.5031, 0.4154, 0.5, 0.625, 0.5, 0.625, 0.5312, 0.625, 0.5625, 0.625, 0.5938, 0.625, 0.625, 0.625, 0.6562, 0.625, 0.6875, 0.625, 0.7188, 0.625, 0.75, 0.4047, 0.75, 0.3933, 0.7477, 0.3837, 0.7413, 0.3773, 0.7317, 0.375, 0.7203, 0.375, 0.6875, 0.375, 0.625, 0.375, 0.5625, 0.375, 0.625, 0.375, 0.6875, 0.375, 0.6875, 0.375, 0.7704, 0.375, 0.7692, 0.375, 0.7742, 0.375, 0.6711, 0.375, 0.625, 0.5625, 0.9375, 0.5, 0.9375, 0.5, 0.9375, 0.5625, 0.9375, 0.5625, 0.875, 0.625, 0.875, 0.625, 0.9143, 0.5625, 0.9143, 0.125, 0.5625, 0.125, 0.625, 0.125, 0.625, 0.125, 0.5789, 0.4583, 0.7393, 0.4583, 0.7308, 0.4583, 0.7296, 0.125, 0.5625, 0.5, 0.8289, 0.5625, 0.8289, 0.5625, 0.875, 0.5, 0.875, 0.4375, 0.8125, 0.5, 0.8125, 0.5, 0.8125, 0.4375, 0.8125, 0.375, 0.8125, 0.4375, 0.8125, 0.4375, 0.8125, 0.375, 0.8125, 0.4375, 0.9375, 0.375, 0.9375, 0.375, 0.9375, 0.4375, 0.9375, 0.4375, 0.875, 0.5, 0.875, 0.5, 0.9143, 0.4375, 0.9143, 0.625, 0.9375, 0.5625, 0.9375, 0.5625, 0.9375, 0.625, 0.9375, 0.375, 0.8289, 0.4375, 0.8289, 0.4375, 0.875, 0.375, 0.875, 0.375, 0.875, 0.4375, 0.875, 0.4375, 0.9143, 0.375, 0.9143, 0.4375, 0.8289, 0.5, 0.8289, 0.5, 0.875, 0.4375, 0.875, 0.5625, 0.8125, 0.625, 0.8125, 0.625, 0.8125, 0.5625, 0.8125, 0.4062, 0.01861, 0.375, 0.01861, 0.375, 0.01149, 0.4062, 0.01149, 0.4062, 0.01149, 0.375, 0.01149, 0.375, 0.0, 0.4062, 0.0, 0.875, 0.7188, 0.875, 0.75, 0.875, 0.75, 0.875, 0.7188, 0.875, 0.7188, 0.875, 0.75, 0.875, 0.75, 0.875, 0.7188, 0.5312, 0.01861, 0.5, 0.01861, 0.5, 0.01149, 0.5312, 0.01149, 0.5312, 0.01149, 0.5, 0.01149, 0.5, 0.0, 0.5312, 0.0, 0.875, 0.5938, 0.875, 0.625, 0.875, 0.625, 0.875, 0.5938, 0.875, 0.5938, 0.875, 0.625, 0.875, 0.625, 0.875, 0.5938, 0.4688, 0.01861, 0.4375, 0.01861, 0.4375, 0.01149, 0.4688, 0.01149, 0.4688, 0.01149, 0.4375, 0.01149, 0.4375, 0.0, 0.4688, 0.0, 0.875, 0.6562, 0.875, 0.6875, 0.875, 0.6875, 0.875, 0.6562, 0.875, 0.6562, 0.875, 0.6875, 0.875, 0.6875, 0.875, 0.6562, 0.5938, 0.01861, 0.5625, 0.01861, 0.5625, 0.01149, 0.5938, 0.01149, 0.5938, 0.01149, 0.5625, 0.01149, 0.5625, 0.0, 0.5938, 0.0, 0.875, 0.5312, 0.875, 0.5625, 0.875, 0.5625, 0.875, 0.5312, 0.875, 0.5312, 0.875, 0.5625, 0.875, 0.5625, 0.875, 0.5312, 0.4375, 0.01861, 0.4062, 0.01861, 0.4062, 0.01149, 0.4375, 0.01149, 0.4375, 0.01149, 0.4062, 0.01149, 0.4062, 0.0, 0.4375, 0.0, 0.875, 0.6875, 0.875, 0.7188, 0.875, 0.7188, 0.875, 0.6875, 0.875, 0.6875, 0.875, 0.7188, 0.875, 0.7188, 0.875, 0.6875, 0.5625, 0.01861, 0.5312, 0.01861, 0.5312, 0.01149, 0.5625, 0.01149, 0.5625, 0.01149, 0.5312, 0.01149, 0.5312, 0.0, 0.5625, 0.0, 0.875, 0.5625, 0.875, 0.5938, 0.875, 0.5938, 0.875, 0.5625, 0.875, 0.5625, 0.875, 0.5938, 0.875, 0.5938, 0.875, 0.5625, 0.5, 0.01861, 0.4688, 0.01861, 0.4688, 0.01149, 0.5, 0.01149, 0.5, 0.01149, 0.4688, 0.01149, 0.4688, 0.0, 0.5, 0.0, 0.875, 0.625, 0.875, 0.6562, 0.875, 0.6562, 0.875, 0.625, 0.875, 0.625, 0.875, 0.6562, 0.875, 0.6562, 0.875, 0.625, 0.625, 0.01861, 0.5938, 0.01861, 0.5938, 0.01149, 0.625, 0.01149, 0.625, 0.01149, 0.5938, 0.01149, 0.5938, 0.0, 0.625, 0.0, 0.875, 0.5, 0.875, 0.5312, 0.875, 0.5312, 0.875, 0.5, 0.875, 0.5, 0.875, 0.5312, 0.875, 0.5312, 0.875, 0.5, 0.875, 0.75, 0.875, 0.7188, 0.875, 0.7188, 0.875, 0.75, 0.5312, 0.0625, 0.5, 0.0625, 0.5, 0.0625, 0.5312, 0.0625, 0.5312, 0.0625, 0.5, 0.0625, 0.5, 0.0625, 0.5312, 0.0625, 0.5312, 0.0625, 0.5, 0.0625, 0.5, 0.05152, 0.5312, 0.05152, 0.5312, 0.05152, 0.5, 0.05152, 0.5, 0.04472, 0.5312, 0.04472, 0.5938, 0.0625, 0.5625, 0.0625, 0.5625, 0.0625, 0.5938, 0.0625, 0.5938, 0.0625, 0.5625, 0.0625, 0.5625, 0.0625, 0.5938, 0.0625, 0.5938, 0.0625, 0.5625, 0.0625, 0.5625, 0.05152, 0.5938, 0.05152, 0.5938, 0.05152, 0.5625, 0.05152, 0.5625, 0.04472, 0.5938, 0.04472, 0.4062, 0.0625, 0.375, 0.0625, 0.375, 0.2287, 0.4062, 0.0625, 0.4062, 0.0625, 0.375, 0.2287, 0.375, 0.2274, 0.4062, 0.0625, 0.4062, 0.0625, 0.375, 0.2274, 0.375, 0.2182, 0.4062, 0.05152, 0.4062, 0.05152, 0.375, 0.2182, 0.375, 0.04472, 0.4062, 0.04472, 0.4688, 0.0625, 0.4375, 0.0625, 0.4375, 0.0625, 0.4688, 0.0625, 0.4688, 0.0625, 0.4375, 0.0625, 0.4375, 0.0625, 0.4688, 0.0625, 0.4688, 0.0625, 0.4375, 0.0625, 0.4375, 0.05152, 0.4688, 0.05152, 0.4688, 0.05152, 0.4375, 0.05152, 0.4375, 0.04472, 0.4688, 0.04472, 0.5625, 0.0625, 0.5312, 0.0625, 0.5312, 0.0625, 0.5625, 0.0625, 0.5625, 0.0625, 0.5312, 0.0625, 0.5312, 0.0625, 0.5625, 0.0625, 0.5625, 0.0625, 0.5312, 0.0625, 0.5312, 0.05152, 0.5625, 0.05152, 0.5625, 0.05152, 0.5312, 0.05152, 0.5312, 0.04472, 0.5625, 0.04472, 0.625, 0.0625, 0.5938, 0.0625, 0.5938, 0.0625, 0.625, 0.2713, 0.625, 0.2713, 0.5938, 0.0625, 0.5938, 0.0625, 0.625, 0.2726, 0.625, 0.2726, 0.5938, 0.0625, 0.5938, 0.05152, 0.625, 0.2672, 0.625, 0.2672, 0.5938, 0.05152, 0.5938, 0.04472, 0.625, 0.04472, 0.4375, 0.0625, 0.4062, 0.0625, 0.4062, 0.0625, 0.4375, 0.0625, 0.4375, 0.0625, 0.4062, 0.0625, 0.4062, 0.0625, 0.4375, 0.0625, 0.4375, 0.0625, 0.4062, 0.0625, 0.4062, 0.05152, 0.4375, 0.05152, 0.4375, 0.05152, 0.4062, 0.05152, 0.4062, 0.04472, 0.4375, 0.04472, 0.5, 0.0625, 0.4688, 0.0625, 0.4688, 0.0625, 0.5, 0.0625, 0.5, 0.0625, 0.4688, 0.0625, 0.4688, 0.0625, 0.5, 0.0625, 0.5, 0.0625, 0.4688, 0.0625, 0.4688, 0.05152, 0.5, 0.05152, 0.5, 0.05152, 0.4688, 0.05152, 0.4688, 0.04472, 0.5, 0.04472, 0.4062, 0.0625, 0.375, 0.0625, 0.375, 0.0625, 0.4062, 0.0625, 0.4062, 0.1115, 0.375, 0.1115, 0.375, 0.2714, 0.4062, 0.1047, 0.4062, 0.1047, 0.375, 0.2714, 0.375, 0.2622, 0.4062, 0.09375, 0.4062, 0.09375, 0.375, 0.2622, 0.375, 0.2609, 0.4062, 0.09375, 0.4062, 0.09375, 0.375, 0.2609, 0.375, 0.09375, 0.4062, 0.09375, 0.4375, 0.1115, 0.4062, 0.1115, 0.4062, 0.1047, 0.4375, 0.1047, 0.4375, 0.1047, 0.4062, 0.1047, 0.4062, 0.09375, 0.4375, 0.09375, 0.4375, 0.09375, 0.4062, 0.09375, 0.4062, 0.09375, 0.4375, 0.09375, 0.4375, 0.09375, 0.4062, 0.09375, 0.4062, 0.09375, 0.4375, 0.09375, 0.5312, 0.1115, 0.5, 0.1115, 0.5, 0.1047, 0.5312, 0.1047, 0.5312, 0.1047, 0.5, 0.1047, 0.5, 0.09375, 0.5312, 0.09375, 0.5312, 0.09375, 0.5, 0.09375, 0.5, 0.09375, 0.5312, 0.09375, 0.5312, 0.09375, 0.5, 0.09375, 0.5, 0.09375, 0.5312, 0.09375, 0.5625, 0.1115, 0.5312, 0.1115, 0.5312, 0.1047, 0.5625, 0.1047, 0.5625, 0.1047, 0.5312, 0.1047, 0.5312, 0.09375, 0.5625, 0.09375, 0.5625, 0.09375, 0.5312, 0.09375, 0.5312, 0.09375, 0.5625, 0.09375, 0.5625, 0.09375, 0.5312, 0.09375, 0.5312, 0.09375, 0.5625, 0.09375, 0.5938, 0.1115, 0.5625, 0.1115, 0.5625, 0.1047, 0.5938, 0.1047, 0.5938, 0.1047, 0.5625, 0.1047, 0.5625, 0.09375, 0.5938, 0.09375, 0.5938, 0.09375, 0.5625, 0.09375, 0.5625, 0.09375, 0.5938, 0.09375, 0.5938, 0.09375, 0.5625, 0.09375, 0.5625, 0.09375, 0.5938, 0.09375, 0.625, 0.1115, 0.5938, 0.1115, 0.5938, 0.1047, 0.625, 0.2849, 0.625, 0.2849, 0.5938, 0.1047, 0.5938, 0.09375, 0.625, 0.2795, 0.625, 0.2795, 0.5938, 0.09375, 0.5938, 0.09375, 0.625, 0.2808, 0.625, 0.2808, 0.5938, 0.09375, 0.5938, 0.09375, 0.625, 0.09375, 0.4688, 0.1115, 0.4375, 0.1115, 0.4375, 0.1047, 0.4688, 0.1047, 0.4688, 0.1047, 0.4375, 0.1047, 0.4375, 0.09375, 0.4688, 0.09375, 0.4688, 0.09375, 0.4375, 0.09375, 0.4375, 0.09375, 0.4688, 0.09375, 0.4688, 0.09375, 0.4375, 0.09375, 0.4375, 0.09375, 0.4688, 0.09375, 0.5, 0.1115, 0.4688, 0.1115, 0.4688, 0.1047, 0.5, 0.1047, 0.5, 0.1047, 0.4688, 0.1047, 0.4688, 0.09375, 0.5, 0.09375, 0.5, 0.09375, 0.4688, 0.09375, 0.4688, 0.09375, 0.5, 0.09375, 0.5, 0.09375, 0.4688, 0.09375, 0.4688, 0.09375, 0.5, 0.09375, 0.375, 0.625, 0.375, 0.5938, 0.375, 0.5938, 0.375, 0.2609, 0.375, 0.2622, 0.375, 0.2714, 0.375, 0.6115, 0.375, 0.625, 0.5938, 0.1562, 0.5625, 0.1562, 0.5625, 0.1562, 0.5938, 0.1562, 0.5938, 0.1562, 0.5625, 0.1562, 0.5625, 0.1562, 0.5938, 0.1562, 0.5938, 0.1562, 0.5625, 0.1562, 0.5625, 0.1445, 0.5938, 0.1445, 0.5938, 0.1445, 0.5625, 0.1445, 0.5625, 0.1371, 0.5938, 0.1371, 0.625, 0.1562, 0.5938, 0.1562, 0.5938, 0.1562, 0.625, 0.3026, 0.625, 0.3026, 0.5938, 0.1562, 0.5938, 0.1562, 0.625, 0.3039, 0.625, 0.3039, 0.5938, 0.1562, 0.5938, 0.1445, 0.625, 0.2982, 0.625, 0.2982, 0.5938, 0.1445, 0.5938, 0.1371, 0.625, 0.1371, 0.5312, 0.1562, 0.5, 0.1562, 0.5, 0.1562, 0.5312, 0.1562, 0.5312, 0.1562, 0.5, 0.1562, 0.5, 0.1562, 0.5312, 0.1562, 0.5312, 0.1562, 0.5, 0.1562, 0.5, 0.1445, 0.5312, 0.1445, 0.5312, 0.1445, 0.5, 0.1445, 0.5, 0.1371, 0.5312, 0.1371, 0.5625, 0.1562, 0.5312, 0.1562, 0.5312, 0.1562, 0.5625, 0.1562, 0.5625, 0.1562, 0.5312, 0.1562, 0.5312, 0.1562, 0.5625, 0.1562, 0.5625, 0.1562, 0.5312, 0.1562, 0.5312, 0.1445, 0.5625, 0.1445, 0.5625, 0.1445, 0.5312, 0.1445, 0.5312, 0.1371, 0.5625, 0.1371, 0.4688, 0.1562, 0.4375, 0.1562, 0.4375, 0.1562, 0.4688, 0.1562, 0.4688, 0.1562, 0.4375, 0.1562, 0.4375, 0.1562, 0.4688, 0.1562, 0.4688, 0.1562, 0.4375, 0.1562, 0.4375, 0.1445, 0.4688, 0.1445, 0.4688, 0.1445, 0.4375, 0.1445, 0.4375, 0.1371, 0.4688, 0.1371, 0.5, 0.1562, 0.4688, 0.1562, 0.4688, 0.1562, 0.5, 0.1562, 0.5, 0.1562, 0.4688, 0.1562, 0.4688, 0.1562, 0.5, 0.1562, 0.5, 0.1562, 0.4688, 0.1562, 0.4688, 0.1445, 0.5, 0.1445, 0.5, 0.1445, 0.4688, 0.1445, 0.4688, 0.1371, 0.5, 0.1371, 0.4062, 0.1562, 0.375, 0.1562, 0.375, 0.3224, 0.4062, 0.1562, 0.4062, 0.1562, 0.375, 0.3224, 0.375, 0.3211, 0.4062, 0.1562, 0.4062, 0.1562, 0.375, 0.3211, 0.375, 0.3111, 0.4062, 0.1445, 0.4062, 0.1445, 0.375, 0.3111, 0.375, 0.1371, 0.4062, 0.1371, 0.4375, 0.1562, 0.4062, 0.1562, 0.4062, 0.1562, 0.4375, 0.1562, 0.4375, 0.1562, 0.4062, 0.1562, 0.4062, 0.1562, 0.4375, 0.1562, 0.4375, 0.1562, 0.4062, 0.1562, 0.4062, 0.1445, 0.4375, 0.1445, 0.4375, 0.1445, 0.4062, 0.1445, 0.4062, 0.1371, 0.4375, 0.1371, 0.625, 0.1562, 0.5938, 0.1562, 0.5938, 0.1562, 0.625, 0.1562, 0.4062, 0.2068, 0.375, 0.2068, 0.375, 0.3661, 0.4062, 0.1994, 0.4062, 0.1994, 0.375, 0.3661, 0.375, 0.3561, 0.4062, 0.1875, 0.4062, 0.1875, 0.375, 0.3561, 0.375, 0.3547, 0.4062, 0.1875, 0.4062, 0.1875, 0.375, 0.3547, 0.375, 0.1875, 0.4062, 0.1875, 0.4688, 0.2068, 0.4375, 0.2068, 0.4375, 0.1994, 0.4688, 0.1994, 0.4688, 0.1994, 0.4375, 0.1994, 0.4375, 0.1875, 0.4688, 0.1875, 0.4688, 0.1875, 0.4375, 0.1875, 0.4375, 0.1875, 0.4688, 0.1875, 0.4688, 0.1875, 0.4375, 0.1875, 0.4375, 0.1875, 0.4688, 0.1875, 0.5312, 0.2068, 0.5, 0.2068, 0.5, 0.1994, 0.5312, 0.1994, 0.5312, 0.1994, 0.5, 0.1994, 0.5, 0.1875, 0.5312, 0.1875, 0.5312, 0.1875, 0.5, 0.1875, 0.5, 0.1875, 0.5312, 0.1875, 0.5312, 0.1875, 0.5, 0.1875, 0.5, 0.1875, 0.5312, 0.1875, 0.5938, 0.2068, 0.5625, 0.2068, 0.5625, 0.1994, 0.5938, 0.1994, 0.5938, 0.1994, 0.5625, 0.1994, 0.5625, 0.1875, 0.5938, 0.1875, 0.5938, 0.1875, 0.5625, 0.1875, 0.5625, 0.1875, 0.5938, 0.1875, 0.5938, 0.1875, 0.5625, 0.1875, 0.5625, 0.1875, 0.5938, 0.1875, 0.4375, 0.2068, 0.4062, 0.2068, 0.4062, 0.1994, 0.4375, 0.1994, 0.4375, 0.1994, 0.4062, 0.1994, 0.4062, 0.1875, 0.4375, 0.1875, 0.4375, 0.1875, 0.4062, 0.1875, 0.4062, 0.1875, 0.4375, 0.1875, 0.4375, 0.1875, 0.4062, 0.1875, 0.4062, 0.1875, 0.4375, 0.1875, 0.5, 0.2068, 0.4688, 0.2068, 0.4688, 0.1994, 0.5, 0.1994, 0.5, 0.1994, 0.4688, 0.1994, 0.4688, 0.1875, 0.5, 0.1875, 0.5, 0.1875, 0.4688, 0.1875, 0.4688, 0.1875, 0.5, 0.1875, 0.5, 0.1875, 0.4688, 0.1875, 0.4688, 0.1875, 0.5, 0.1875, 0.5625, 0.2068, 0.5312, 0.2068, 0.5312, 0.1994, 0.5625, 0.1994, 0.5625, 0.1994, 0.5312, 0.1994, 0.5312, 0.1875, 0.5625, 0.1875, 0.5625, 0.1875, 0.5312, 0.1875, 0.5312, 0.1875, 0.5625, 0.1875, 0.5625, 0.1875, 0.5312, 0.1875, 0.5312, 0.1875, 0.5625, 0.1875, 0.625, 0.2068, 0.5938, 0.2068, 0.5938, 0.1994, 0.625, 0.3165, 0.625, 0.3165, 0.5938, 0.1994, 0.5938, 0.1875, 0.625, 0.3106, 0.625, 0.3106, 0.5938, 0.1875, 0.5938, 0.1875, 0.625, 0.312, 0.625, 0.312, 0.5938, 0.1875, 0.5938, 0.1875, 0.625, 0.1875, 0.5938, 0.1875, 0.625, 0.1875, 0.625, 0.1875, 0.5938, 0.1875, 0.5938, 0.2329, 0.625, 0.2329, 0.625, 0.2394, 0.5938, 0.2394, 0.5938, 0.2394, 0.625, 0.2394, 0.625, 0.25, 0.5938, 0.25, 0.625, 0.4688, 0.625, 0.5, 0.625, 0.5, 0.625, 0.4688, 0.625, 0.4688, 0.625, 0.5, 0.625, 0.5, 0.625, 0.4688, 0.4688, 0.2329, 0.5, 0.2329, 0.5, 0.2394, 0.4688, 0.2394, 0.4688, 0.2394, 0.5, 0.2394, 0.5, 0.25, 0.4688, 0.25, 0.625, 0.3438, 0.625, 0.375, 0.625, 0.375, 0.625, 0.3438, 0.625, 0.3438, 0.625, 0.375, 0.625, 0.375, 0.625, 0.3438, 0.5312, 0.2329, 0.5625, 0.2329, 0.5625, 0.2394, 0.5312, 0.2394, 0.5312, 0.2394, 0.5625, 0.2394, 0.5625, 0.25, 0.5312, 0.25, 0.625, 0.4062, 0.625, 0.4375, 0.625, 0.4375, 0.625, 0.4062, 0.625, 0.4062, 0.625, 0.4375, 0.625, 0.4375, 0.625, 0.4062, 0.4062, 0.2329, 0.4375, 0.2329, 0.4375, 0.2394, 0.4062, 0.2394, 0.4062, 0.2394, 0.4375, 0.2394, 0.4375, 0.25, 0.4062, 0.25, 0.625, 0.2812, 0.625, 0.3125, 0.625, 0.3125, 0.625, 0.2812, 0.625, 0.2812, 0.625, 0.3125, 0.625, 0.3125, 0.625, 0.2812, 0.5625, 0.2329, 0.5938, 0.2329, 0.5938, 0.2394, 0.5625, 0.2394, 0.5625, 0.2394, 0.5938, 0.2394, 0.5938, 0.25, 0.5625, 0.25, 0.625, 0.4375, 0.625, 0.4688, 0.625, 0.4688, 0.625, 0.4375, 0.625, 0.4375, 0.625, 0.4688, 0.625, 0.4688, 0.625, 0.4375, 0.4375, 0.2329, 0.4688, 0.2329, 0.4688, 0.2394, 0.4375, 0.2394, 0.4375, 0.2394, 0.4688, 0.2394, 0.4688, 0.25, 0.4375, 0.25, 0.625, 0.3125, 0.625, 0.3438, 0.625, 0.3438, 0.625, 0.3125, 0.625, 0.3125, 0.625, 0.3438, 0.625, 0.3438, 0.625, 0.3125, 0.5, 0.2329, 0.5312, 0.2329, 0.5312, 0.2394, 0.5, 0.2394, 0.5, 0.2394, 0.5312, 0.2394, 0.5312, 0.25, 0.5, 0.25, 0.625, 0.375, 0.625, 0.4062, 0.625, 0.4062, 0.625, 0.375, 0.625, 0.375, 0.625, 0.4062, 0.625, 0.4062, 0.625, 0.375, 0.375, 0.2329, 0.4062, 0.2329, 0.4062, 0.2394, 0.375, 0.2394, 0.375, 0.2394, 0.4062, 0.2394, 0.4062, 0.25, 0.375, 0.25, 0.625, 0.25, 0.625, 0.2812, 0.625, 0.2812, 0.625, 0.25, 0.625, 0.25, 0.625, 0.2812, 0.625, 0.2812, 0.625, 0.25, 0.625, 0.5, 0.625, 0.4688, 0.625, 0.4688, 0.625, 0.5, 0.4375, 0.7797, 0.375, 0.7797, 0.375, 0.7683, 0.4375, 0.7683, 0.4375, 0.7683, 0.375, 0.7683, 0.375, 0.75, 0.4375, 0.75, 0.625, 0.5625, 0.625, 0.5, 0.6433, 0.5, 0.6433, 0.5625, 0.6433, 0.5625, 0.6433, 0.5, 0.6547, 0.5, 0.6547, 0.5625, 0.5625, 0.7797, 0.5, 0.7797, 0.5, 0.7683, 0.5625, 0.7683, 0.5625, 0.7683, 0.5, 0.7683, 0.5, 0.75, 0.5625, 0.75, 0.625, 0.6875, 0.625, 0.625, 0.6433, 0.625, 0.6433, 0.6875, 0.6433, 0.6875, 0.6433, 0.625, 0.6547, 0.625, 0.6547, 0.6875, 0.5, 0.7797, 0.4375, 0.7797, 0.4375, 0.7683, 0.5, 0.7683, 0.5, 0.7683, 0.4375, 0.7683, 0.4375, 0.75, 0.5, 0.75, 0.625, 0.625, 0.625, 0.5625, 0.6433, 0.5625, 0.6433, 0.625, 0.6433, 0.625, 0.6433, 0.5625, 0.6547, 0.5625, 0.6547, 0.625, 0.625, 0.7797, 0.5625, 0.7797, 0.5625, 0.7683, 0.625, 0.7683, 0.625, 0.7683, 0.5625, 0.7683, 0.5625, 0.75, 0.625, 0.75, 0.625, 0.75, 0.625, 0.6875, 0.6433, 0.6875, 0.6433, 0.75, 0.6433, 0.75, 0.6433, 0.6875, 0.6547, 0.6875, 0.6547, 0.75, 0.6547, 0.5, 0.875, 0.5, 0.875, 0.5312, 0.875, 0.5625, 0.875, 0.5938, 0.875, 0.625, 0.875, 0.6562, 0.875, 0.6875, 0.875, 0.7188, 0.875, 0.75, 0.6547, 0.75, 0.6547, 0.6875, 0.6547, 0.625, 0.6547, 0.5625, 0.5625, 0.9596, 0.625, 0.9596, 0.625, 0.9751, 0.5625, 0.9751, 0.5625, 0.9751, 0.625, 0.9751, 0.625, 1.0, 0.5625, 1.0, 0.375, 0.3125, 0.375, 0.25, 0.3999, 0.25, 0.3999, 0.3125, 0.3999, 0.3125, 0.3999, 0.25, 0.4154, 0.25, 0.4154, 0.3125, 0.4375, 0.9596, 0.5, 0.9596, 0.5, 0.9751, 0.4375, 0.9751, 0.4375, 0.9751, 0.5, 0.9751, 0.5, 1.0, 0.4375, 1.0, 0.375, 0.4375, 0.375, 0.375, 0.3999, 0.375, 0.3999, 0.4375, 0.3999, 0.4375, 0.3999, 0.375, 0.4154, 0.375, 0.4154, 0.4375, 0.5, 0.9596, 0.5625, 0.9596, 0.5625, 0.9751, 0.5, 0.9751, 0.5, 0.9751, 0.5625, 0.9751, 0.5625, 1.0, 0.5, 1.0, 0.375, 0.375, 0.375, 0.3125, 0.3999, 0.3125, 0.3999, 0.375, 0.3999, 0.375, 0.3999, 0.3125, 0.4154, 0.3125, 0.4154, 0.375, 0.375, 0.9596, 0.4375, 0.9596, 0.4375, 0.9751, 0.375, 0.9751, 0.375, 0.9751, 0.4375, 0.9751, 0.4375, 1.0, 0.375, 1.0, 0.375, 0.5, 0.375, 0.4375, 0.3999, 0.4375, 0.3999, 0.5, 0.3999, 0.5, 0.3999, 0.4375, 0.4154, 0.4375, 0.4154, 0.5, 0.125, 0.5297, 0.1273, 0.5183, 0.1337, 0.5087, 0.1433, 0.5023, 0.1547, 0.5, 0.375, 0.5, 0.375, 0.5312, 0.375, 0.5625, 0.375, 0.5938, 0.375, 0.625, 0.375, 0.6562, 0.375, 0.6875, 0.375, 0.7188, 0.375, 0.75, 0.1654, 0.75, 0.1499, 0.7469, 0.1368, 0.7382, 0.1281, 0.7251, 0.125, 0.7096, 0.125, 0.6875, 0.125, 0.625, 0.125, 0.5625, 0.5625, 0.8289, 0.5, 0.8289, 0.5, 0.8227, 0.5625, 0.8227, 0.5625, 0.8227, 0.5, 0.8227, 0.5, 0.8125, 0.5625, 0.8125, 0.5625, 0.8125, 0.5, 0.8125, 0.5, 0.8125, 0.5625, 0.8125, 0.5625, 0.8125, 0.5, 0.8125, 0.5, 0.8125, 0.5625, 0.8125, 0.625, 0.8289, 0.5625, 0.8289, 0.5625, 0.8227, 0.4583, 0.7393, 0.4583, 0.7393, 0.5625, 0.8227, 0.5625, 0.8125, 0.4583, 0.7308, 0.4583, 0.7308, 0.5625, 0.8125, 0.5625, 0.8125, 0.4583, 0.7296, 0.4583, 0.7296, 0.5625, 0.8125, 0.5625, 0.8125, 0.625, 0.8125, 0.4375, 0.8289, 0.375, 0.8289, 0.375, 0.7742, 0.4375, 0.8227, 0.4375, 0.8227, 0.375, 0.7742, 0.375, 0.7692, 0.4375, 0.8125, 0.4375, 0.8125, 0.375, 0.7692, 0.375, 0.7704, 0.4375, 0.8125, 0.4375, 0.8125, 0.375, 0.7704, 0.375, 0.8125, 0.4375, 0.8125, 0.5, 0.8289, 0.4375, 0.8289, 0.4375, 0.8227, 0.5, 0.8227, 0.5, 0.8227, 0.4375, 0.8227, 0.4375, 0.8125, 0.5, 0.8125, 0.5, 0.8125, 0.4375, 0.8125, 0.4375, 0.8125, 0.5, 0.8125, 0.5, 0.8125, 0.4375, 0.8125, 0.4375, 0.8125, 0.5, 0.8125, 0.5, 0.8125, 0.5625, 0.8125, 0.5625, 0.8125, 0.5, 0.8125, 0.4375, 0.9375, 0.375, 0.9375, 0.375, 0.8131, 0.4375, 0.9375, 0.4375, 0.9375, 0.375, 0.8131, 0.375, 0.8148, 0.4375, 0.9375, 0.4375, 0.9375, 0.375, 0.8148, 0.375, 0.8077, 0.4375, 0.9232, 0.4375, 0.9232, 0.375, 0.8077, 0.375, 0.9143, 0.4375, 0.9143, 0.5, 0.9375, 0.4375, 0.9375, 0.4375, 0.9375, 0.5, 0.9375, 0.5, 0.9375, 0.4375, 0.9375, 0.4375, 0.9375, 0.5, 0.9375, 0.5, 0.9375, 0.4375, 0.9375, 0.4375, 0.9232, 0.5, 0.9232, 0.5, 0.9232, 0.4375, 0.9232, 0.4375, 0.9143, 0.5, 0.9143, 0.5625, 0.9375, 0.5, 0.9375, 0.5, 0.9375, 0.5625, 0.9375, 0.5625, 0.9375, 0.5, 0.9375, 0.5, 0.9375, 0.5625, 0.9375, 0.5625, 0.9375, 0.5, 0.9375, 0.5, 0.9232, 0.5625, 0.9232, 0.5625, 0.9232, 0.5, 0.9232, 0.5, 0.9143, 0.5625, 0.9143, 0.625, 0.9375, 0.5625, 0.9375, 0.5625, 0.9375, 0.4583, 0.8536, 0.4583, 0.8536, 0.5625, 0.9375, 0.5625, 0.9375, 0.4583, 0.8519, 0.4583, 0.8519, 0.5625, 0.9375, 0.5625, 0.9232, 0.4583, 0.8398, 0.4583, 0.8398, 0.5625, 0.9232, 0.5625, 0.9143, 0.625, 0.9143, 0.125, 0.625, 0.125, 0.6875, 0.125, 0.6875, 0.4583, 0.8536, 0.4583, 0.8519, 0.4583, 0.8398, 0.125, 0.6643, 0.125, 0.625])
me_cube.materials.append(mat_material)
me_cube.use_remesh_preserve_volume = False
me_cube.use_remesh_preserve_attributes = False
me_cube.use_mirror_vertex_groups = False
me_cube.update()
me_plane = bpy.data.meshes.new('Plane')
me_plane.from_pydata([(-1.0, -1.0, 0.0), (1.0, -1.0, 0.0), (-1.0, 1.0, 0.0), (1.0, 1.0, 0.0)], [], [(0, 1, 3, 2)])
_uv = me_plane.uv_layers.new(name='UVMap')
_uv.uv.foreach_set('vector', [0.0, 0.0, 1.0, 0.0, 1.0, 1.0, 0.0, 1.0])
me_plane.materials.append(mat_material_001)
me_plane.use_remesh_preserve_volume = False
me_plane.use_remesh_preserve_attributes = False
me_plane.use_mirror_vertex_groups = False
me_plane.update()

# ---- objects
ob_cube = bpy.data.objects.new('Cube', me_cube)
ob_light = bpy.data.objects.new('Light', light_light)
ob_camera = bpy.data.objects.new('Camera', cam_camera)
ob_plane = bpy.data.objects.new('Plane', me_plane)

# ---- transforms, parenting, visibility, modifiers, constraints
ob_cube.location = (0.0, 0.0, 2.009)
ob_cube.rotation_euler = (0.0, -1.571, 0.0)
ob_cube.scale = (0.2883, 1.0, 1.0)
ob_cube.lock_rotations_4d = False
ob_cube.empty_display_type = 'ARROWS'
ob_cube.lineart.crease_threshold = 0.0
ob_light.location = (2.053, -0.2542, 15.91)
ob_light.rotation_euler = (0.6503, 0.05522, 1.866)
ob_light.lock_rotations_4d = False
ob_light.empty_display_type = 'ARROWS'
ob_light.color = (0.0, 0.0, 0.0, 0.0)
ob_light.lineart.crease_threshold = 0.0
ob_camera.location = (4.228, 0.2051, 36.23)
ob_camera.rotation_euler = (0.06159, 2.809e-07, 1.565)
ob_camera.lock_rotations_4d = False
ob_camera.empty_display_type = 'ARROWS'
ob_camera.color = (0.0, 0.0, 0.0, 0.0)
ob_camera.display_type = 'WIRE'
ob_camera.lineart.crease_threshold = 0.0
ob_plane.location = (0.1648, -0.2862, -0.009642)
ob_plane.scale = (15.58, 15.58, 15.58)
ob_plane.lineart.crease_threshold = 0.0

# ---- collection membership
col_collection.objects.link(ob_cube)
col_collection.objects.link(ob_light)
col_collection.objects.link(ob_camera)
col_collection.objects.link(ob_plane)

# ---- scene / render settings (as saved in the file)
scene.camera = ob_camera
scene.frame_start = 1; scene.frame_end = 250; scene.frame_set(1)
scene.render.engine = 'CYCLES'
scene.cycles.use_denoising = False
scene.cycles.samples = 128
scene.cycles.sampling_pattern = 'TABULATED_SOBOL'
scene.cycles.use_adaptive_sampling = False
scene.cycles.use_light_tree = False
scene.view_settings.view_transform = 'Filmic'
bpy.context.view_layer.update()
